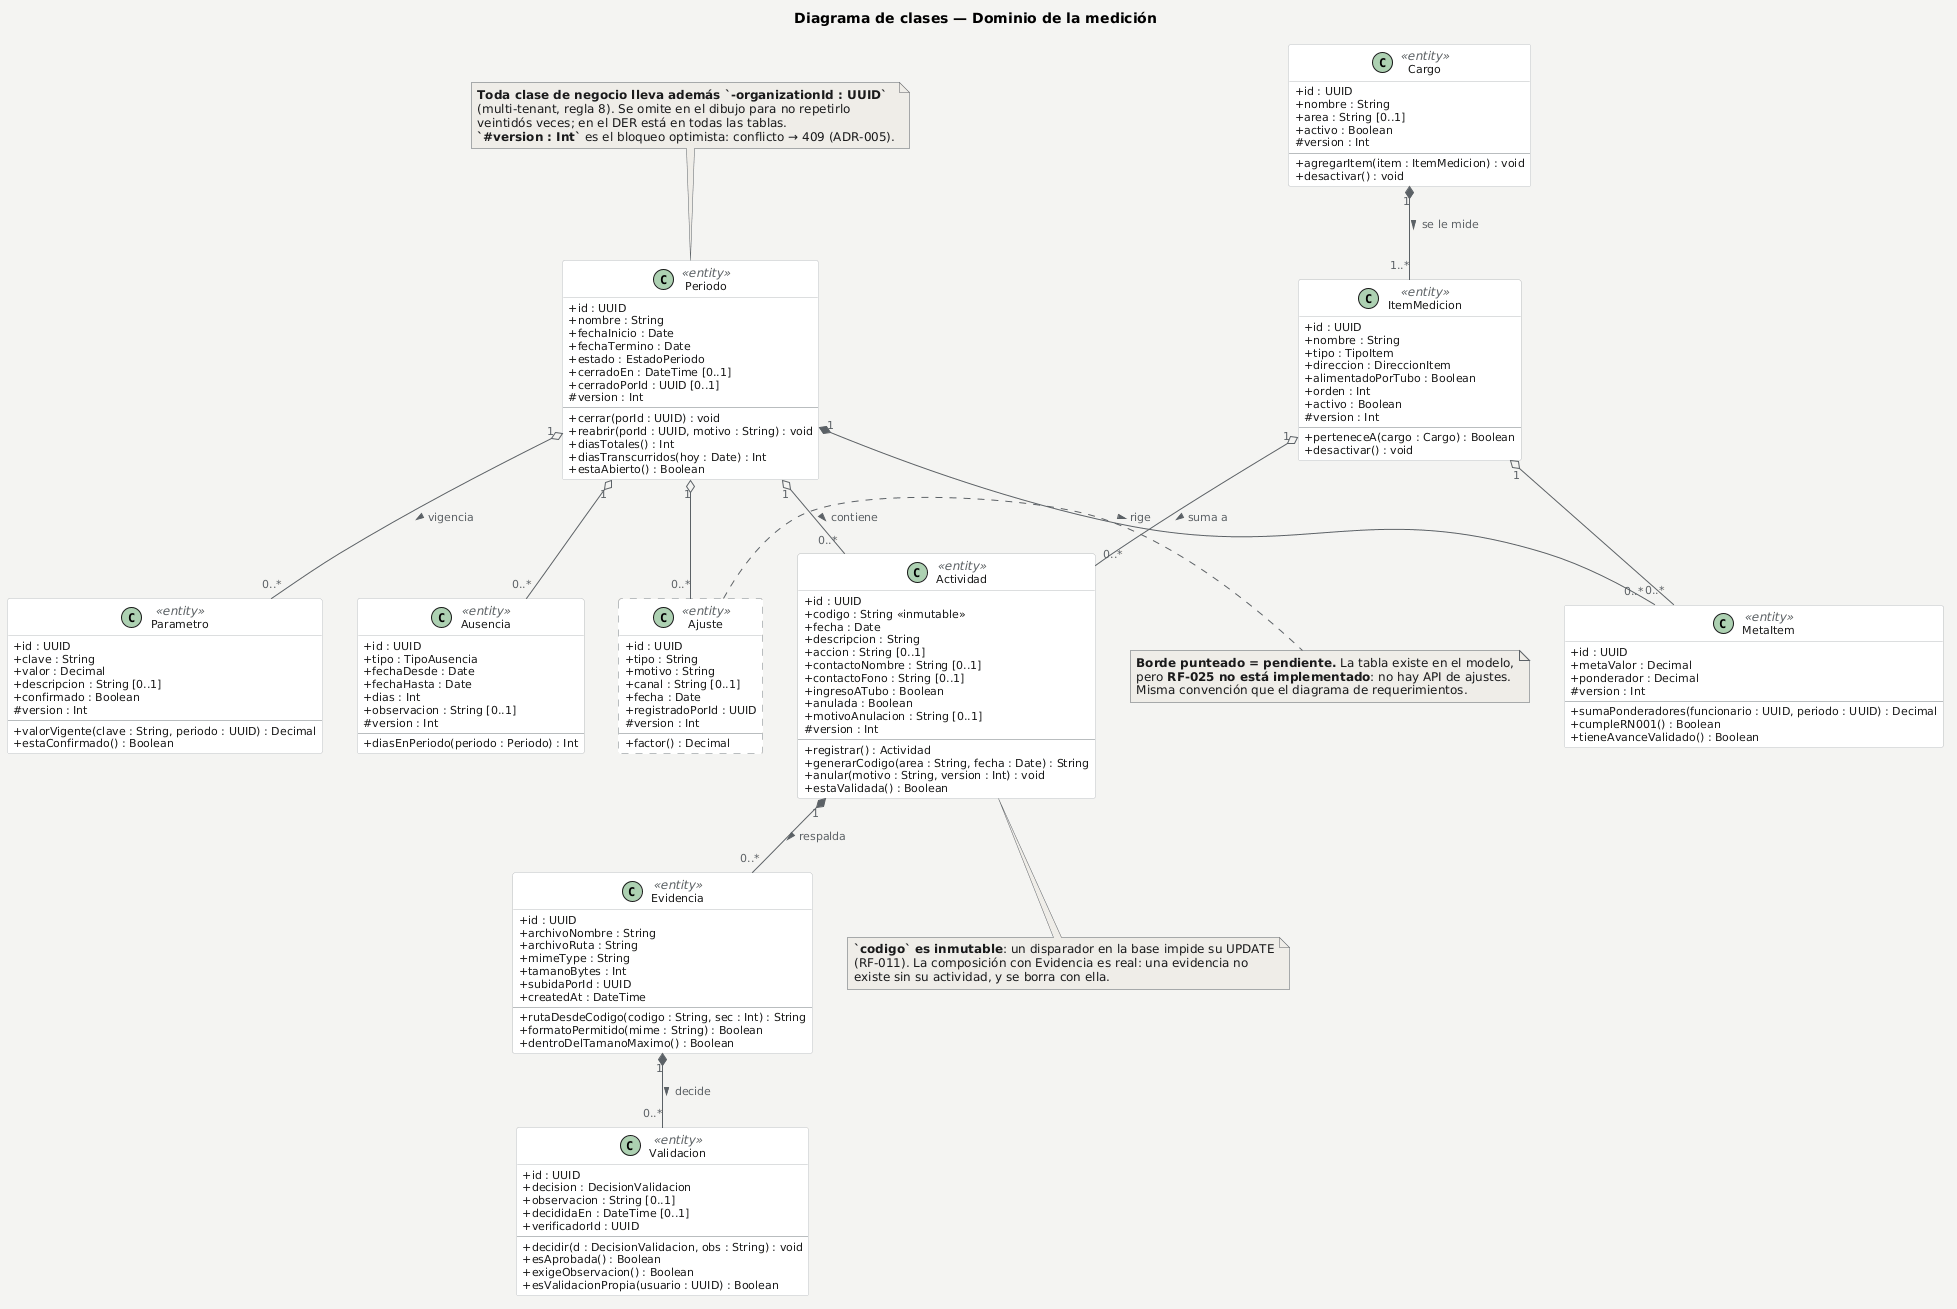

The diagram above was rendered by PlantUML. Its source (embedded in the PNG):
@startuml
' Diagrama de clases — dominio de la medición.
' Estructura y tipos salen de backend/prisma/schema.prisma; las operaciones,
' de las rutas y servicios que las implementan (ver 27-clases-servicios).
' Los nombres son los MISMOS del DER: la rúbrica evalúa esa coherencia.
title Diagrama de clases — Dominio de la medición

skinparam backgroundColor #F4F4F2
skinparam shadowing false
skinparam defaultFontName Arial
skinparam defaultFontSize 12
' La rubrica §6.1 pide la visibilidad como + - #, no como iconos de color.
skinparam classAttributeIconSize 0
skinparam ArrowColor #5B6166
skinparam ArrowFontColor #5B6166
skinparam ArrowFontSize 11
skinparam class {
  BackgroundColor #FFFFFF
  BorderColor #B9BDBF
  FontColor #1A1A1A
  AttributeFontColor #1A1A1A
  AttributeFontSize 11
  StereotypeFontColor #5B6166
}
skinparam note {
  BackgroundColor #EFEDE8
  BorderColor #5B6166
  FontColor #1A1A1A
}

class Periodo <<entity>> {
  +id : UUID
  +nombre : String
  +fechaInicio : Date
  +fechaTermino : Date
  +estado : EstadoPeriodo
  +cerradoEn : DateTime [0..1]
  +cerradoPorId : UUID [0..1]
  #version : Int
  --
  +cerrar(porId : UUID) : void
  +reabrir(porId : UUID, motivo : String) : void
  +diasTotales() : Int
  +diasTranscurridos(hoy : Date) : Int
  +estaAbierto() : Boolean
}

class Parametro <<entity>> {
  +id : UUID
  +clave : String
  +valor : Decimal
  +descripcion : String [0..1]
  +confirmado : Boolean
  #version : Int
  --
  +valorVigente(clave : String, periodo : UUID) : Decimal
  +estaConfirmado() : Boolean
}

class Cargo <<entity>> {
  +id : UUID
  +nombre : String
  +area : String [0..1]
  +activo : Boolean
  #version : Int
  --
  +agregarItem(item : ItemMedicion) : void
  +desactivar() : void
}

class ItemMedicion <<entity>> {
  +id : UUID
  +nombre : String
  +tipo : TipoItem
  +direccion : DireccionItem
  +alimentadoPorTubo : Boolean
  +orden : Int
  +activo : Boolean
  #version : Int
  --
  +perteneceA(cargo : Cargo) : Boolean
  +desactivar() : void
}

class MetaItem <<entity>> {
  +id : UUID
  +metaValor : Decimal
  +ponderador : Decimal
  #version : Int
  --
  +sumaPonderadores(funcionario : UUID, periodo : UUID) : Decimal
  +cumpleRN001() : Boolean
  +tieneAvanceValidado() : Boolean
}

class Actividad <<entity>> {
  +id : UUID
  +codigo : String <<inmutable>>
  +fecha : Date
  +descripcion : String
  +accion : String [0..1]
  +contactoNombre : String [0..1]
  +contactoFono : String [0..1]
  +ingresoATubo : Boolean
  +anulada : Boolean
  +motivoAnulacion : String [0..1]
  #version : Int
  --
  +registrar() : Actividad
  +generarCodigo(area : String, fecha : Date) : String
  +anular(motivo : String, version : Int) : void
  +estaValidada() : Boolean
}

class Evidencia <<entity>> {
  +id : UUID
  +archivoNombre : String
  +archivoRuta : String
  +mimeType : String
  +tamanoBytes : Int
  +subidaPorId : UUID
  +createdAt : DateTime
  --
  +rutaDesdeCodigo(codigo : String, sec : Int) : String
  +formatoPermitido(mime : String) : Boolean
  +dentroDelTamanoMaximo() : Boolean
}

class Validacion <<entity>> {
  +id : UUID
  +decision : DecisionValidacion
  +observacion : String [0..1]
  +decididaEn : DateTime [0..1]
  +verificadorId : UUID
  --
  +decidir(d : DecisionValidacion, obs : String) : void
  +esAprobada() : Boolean
  +exigeObservacion() : Boolean
  +esValidacionPropia(usuario : UUID) : Boolean
}

class Ausencia <<entity>> {
  +id : UUID
  +tipo : TipoAusencia
  +fechaDesde : Date
  +fechaHasta : Date
  +dias : Int
  +observacion : String [0..1]
  #version : Int
  --
  +diasEnPeriodo(periodo : Periodo) : Int
}

class Ajuste <<entity>> #FFFFFF;line.dashed {
  +id : UUID
  +tipo : String
  +motivo : String
  +canal : String [0..1]
  +fecha : Date
  +registradoPorId : UUID
  #version : Int
  --
  +factor() : Decimal
}

Periodo "1" *-- "0..*" MetaItem : rige >
Periodo "1" o-- "0..*" Actividad : contiene >
Periodo "1" o-- "0..*" Ausencia
Periodo "1" o-- "0..*" Ajuste
Periodo "1" o-- "0..*" Parametro : vigencia >

Cargo "1" *-- "1..*" ItemMedicion : se le mide >
ItemMedicion "1" o-- "0..*" MetaItem
ItemMedicion "1" o-- "0..*" Actividad : suma a >

Actividad "1" *-- "0..*" Evidencia : respalda >
Evidencia "1" *-- "0..*" Validacion : decide >

note bottom of Actividad
  **`codigo` es inmutable**: un disparador en la base impide su UPDATE
  (RF-011). La composición con Evidencia es real: una evidencia no
  existe sin su actividad, y se borra con ella.
end note

note right of Ajuste
  **Borde punteado = pendiente.** La tabla existe en el modelo,
  pero **RF-025 no está implementado**: no hay API de ajustes.
  Misma convención que el diagrama de requerimientos.
end note

note top of Periodo
  **Toda clase de negocio lleva además `-organizationId : UUID`**
  (multi-tenant, regla 8). Se omite en el dibujo para no repetirlo
  veintidós veces; en el DER está en todas las tablas.
  **`#version : Int`** es el bloqueo optimista: conflicto → 409 (ADR-005).
end note
@enduml